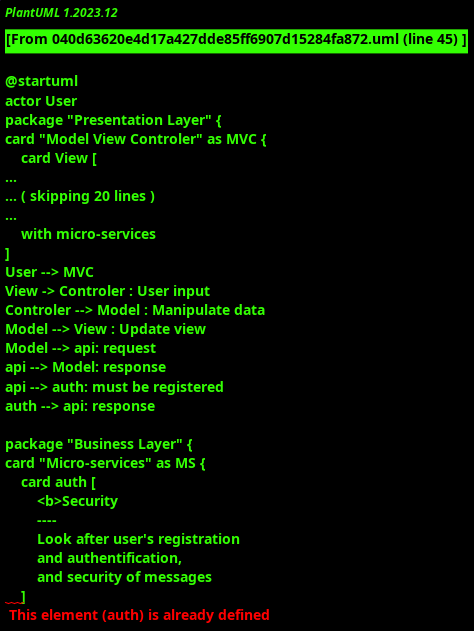

The diagram above was rendered by PlantUML. Its source (embedded in the PNG):
@startuml
actor User
package "Presentation Layer" {
card "Model View Controler" as MVC {
    card View [
    <b>View
    ----
    display Interface
    ]
    card Model [
    <b>Model
    ----
    look after data
    ]
    card Controler [
    <b>Controler
    ----
    look after user's request
    ]
}
}
card api [
    <b>API Gateway
    ---
    Allow to interact
    with micro-services
]
User --> MVC
View -> Controler : User input
Controler --> Model : Manipulate data
Model --> View : Update view
Model --> api: request
api --> Model: response
api --> auth: must be registered
auth --> api: response

package "Business Layer" {
card "Micro-services" as MS {
    card auth [
        <b>Security
        ----
        Look after user's registration
        and authentification,
        and security of messages
    ]
    card search [
        <b>Search
        ---
        Look after research of
        students in Database
    ]
    card filter [
        <b>Filter
        ---
        Filter hobbies
        interest of students
        Sections
    ]
    card match [
        <b>Match
        ---
        Search students
        who match
    ]
    card msg [
        <b>Message
        ---
        Look after
        messages
    ]
    card admin [
        <b>Administrator
        ---
        Look after
        a group
    ]
    card av [
        <b>Availabilities
        ---
        Look after
        availabilities
    ]
    card event [
        <b>Event
        ---
        Look after event
    ]
    card hobbie [
        <b>Hobbies
        ---
        Look after hobbies
    ]
    card gp [
        <b>Group
        ---
        Look after a group
    ]
}
}
card rest [
    <b>API REST
    ---
    Allow to interact
    with the database layer
]
package "Database layer" as db {
    database user [
        <b> Profile_SQL database
        ---
        Store all informations
        about profile of user
    ]
    database hobbies [
        <b> Hobbies_SQL database
        ---
        Store all hobbies
        and activities that
        can be made by a student
    ]
    database group [
        <b> Group_SQL database
        ---
        Store members, media,
        documents...
    ]
    database messages [
        <b>Message_SQL database
        ---
        Store messages
    ]
}


    db --> rest: response
    rest --> db: request
    MS --> rest: request
    rest --> MS: response
    hobbies --> user
    user --> group
    user --> messages
av --> filter
hobbie --> filter
match --> search : search matches
filter --> search : search aid
auth --> msg
auth --> gp
admin --> gp: a group must exist
auth --> event: must be an association
auth --> search

@enduml